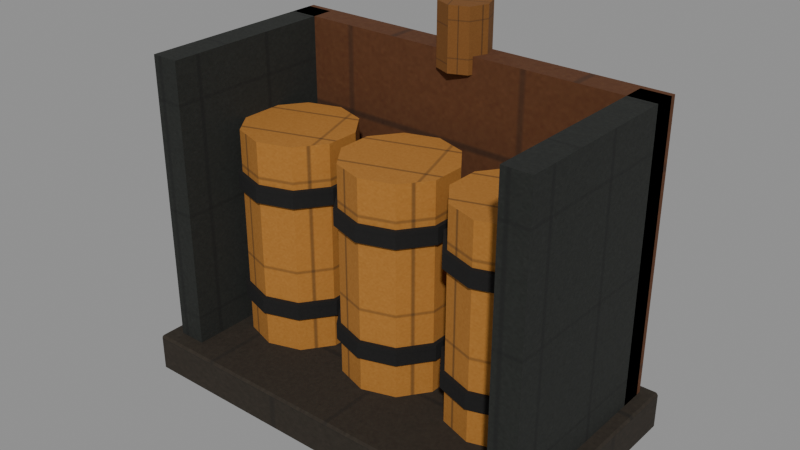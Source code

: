 # Source: fuel-rack.e4.blend  (saved by Blender 5.1.30; exported with 4.5.12 LTS)
import bpy
from mathutils import Matrix  # noqa: F401  (used for matrix-valued properties, if any)

bpy.ops.wm.read_factory_settings(use_empty=True)
scene = bpy.context.scene
scene.name = 'Scene'

# ---- images (referenced by path relative to the original .blend; pixels are not part of the script)
import os
ASSET_DIR = os.environ.get("B2B_ASSET_DIR", "")  # directory of the original .blend (textures are referenced by path, not embedded)
HERE = os.path.dirname(os.path.abspath(__file__))  # packed textures are extracted next to this script under _unpacked/

def load_image(name, relpath, width, height, colorspace="sRGB"):
    """Load a texture the original file referenced (path relative to the .blend, or extracted next to this script)."""
    p = next((c for c in (os.path.join(HERE, relpath), os.path.join(ASSET_DIR, relpath)) if relpath and os.path.exists(c)), "")
    if p:
        img = bpy.data.images.load(p, check_existing=True)
        img.name = name
    else:  # same state as the original file: an image datablock whose file is absent (Cycles renders it pink)
        img = bpy.data.images.new(name, width, height)
        img.source = "FILE"
        img.filepath = "//" + (relpath or name)
    img.colorspace_settings.name = colorspace
    return img
img_era_props_e4_atlas_png = load_image('era-props-e4-atlas.png', '_unpacked/era-props-e4-atlas.314f76c4.png', 1024, 1024, 'sRGB')

# ---- materials (node trees are filled in below, after node groups)
mat_e4erapropssharedmaterial = bpy.data.materials.new('E4EraPropsSharedMaterial')

# ---- material node trees
mat_e4erapropssharedmaterial.use_nodes = True; mat_e4erapropssharedmaterial.node_tree.nodes.clear()
_N = mat_e4erapropssharedmaterial.node_tree.nodes; _L = mat_e4erapropssharedmaterial.node_tree.links
n0 = _N.new('ShaderNodeOutputMaterial'); n0.name = 'Material Output'; n0.location = (0, 0)
n1 = _N.new('ShaderNodeBsdfPrincipled'); n1.name = 'Principled BSDF'; n1.location = (0, 0)
n1.inputs[2].default_value = 0.9
n1.inputs[27].default_value = (0.0, 0.0, 0.0, 1.0)
n2 = _N.new('ShaderNodeTexImage'); n2.name = 'Image Texture'; n2.location = (0, 0)
n2.image = img_era_props_e4_atlas_png
_L.new(n2.outputs[0], n1.inputs[0])
_L.new(n1.outputs[0], n0.inputs[0])
n0.is_active_output = True

# ---- meshes
me_fuelracke4mesh = bpy.data.meshes.new('FuelRackE4Mesh')
me_fuelracke4mesh.from_pydata([(-0.752, -0.402, 0.0), (-0.752, -0.41, 0.008), (-0.76, -0.402, 0.008), (-0.752, -0.41, 0.132), (-0.752, -0.402, 0.14), (-0.76, -0.402, 0.132), (-0.752, 0.402, 0.0), (-0.76, 0.402, 0.008), (-0.752, 0.41, 0.008), (-0.752, 0.402, 0.14), (-0.752, 0.41, 0.132), (-0.76, 0.402, 0.132), (0.752, -0.402, 0.0), (0.76, -0.402, 0.008), (0.752, -0.41, 0.008), (0.752, -0.402, 0.14), (0.752, -0.41, 0.132), (0.76, -0.402, 0.132), (0.752, 0.402, 0.0), (0.752, 0.41, 0.008), (0.76, 0.402, 0.008), (0.752, 0.402, 0.14), (0.76, 0.402, 0.132), (0.752, 0.41, 0.132), (-0.71, 0.27, 0.07), (-0.71, 0.27, 1.17), (-0.71, 0.37, 0.07), (-0.71, 0.37, 1.17), (0.71, 0.27, 0.07), (0.71, 0.27, 1.17), (0.71, 0.37, 0.07), (0.71, 0.37, 1.17), (-0.71, -0.35, 0.07), (-0.71, -0.35, 1.17), (-0.71, 0.35, 0.07), (-0.71, 0.35, 1.17), (-0.61, -0.35, 0.07), (-0.61, -0.35, 1.17), (-0.61, 0.35, 0.07), (-0.61, 0.35, 1.17), (0.61, -0.35, 0.07), (0.61, -0.35, 1.17), (0.61, 0.35, 0.07), (0.61, 0.35, 1.17), (0.71, -0.35, 0.07), (0.71, -0.35, 1.17), (0.71, 0.35, 0.07), (0.71, 0.35, 1.17), (-0.43, 0.2, 0.12), (-0.43, 0.2, 0.9), (-0.3124, 0.1618, 0.12), (-0.3124, 0.1618, 0.9), (-0.2398, 0.0618, 0.12), (-0.2398, 0.0618, 0.9), (-0.2398, -0.0618, 0.12), (-0.2398, -0.0618, 0.9), (-0.3124, -0.1618, 0.12), (-0.3124, -0.1618, 0.9), (-0.43, -0.2, 0.12), (-0.43, -0.2, 0.9), (-0.5476, -0.1618, 0.12), (-0.5476, -0.1618, 0.9), (-0.6202, -0.0618, 0.12), (-0.6202, -0.0618, 0.9), (-0.6202, 0.0618, 0.12), (-0.6202, 0.0618, 0.9), (-0.5476, 0.1618, 0.12), (-0.5476, 0.1618, 0.9), (-0.43, 0.215, 0.27), (-0.43, 0.215, 0.33), (-0.3036, 0.1739, 0.27), (-0.3036, 0.1739, 0.33), (-0.2255, 0.06644, 0.27), (-0.2255, 0.06644, 0.33), (-0.2255, -0.06644, 0.27), (-0.2255, -0.06644, 0.33), (-0.3036, -0.1739, 0.27), (-0.3036, -0.1739, 0.33), (-0.43, -0.215, 0.27), (-0.43, -0.215, 0.33), (-0.5564, -0.1739, 0.27), (-0.5564, -0.1739, 0.33), (-0.6345, -0.06644, 0.27), (-0.6345, -0.06644, 0.33), (-0.6345, 0.06644, 0.27), (-0.6345, 0.06644, 0.33), (-0.5564, 0.1739, 0.27), (-0.5564, 0.1739, 0.33), (-0.43, 0.215, 0.69), (-0.43, 0.215, 0.75), (-0.3036, 0.1739, 0.69), (-0.3036, 0.1739, 0.75), (-0.2255, 0.06644, 0.69), (-0.2255, 0.06644, 0.75), (-0.2255, -0.06644, 0.69), (-0.2255, -0.06644, 0.75), (-0.3036, -0.1739, 0.69), (-0.3036, -0.1739, 0.75), (-0.43, -0.215, 0.69), (-0.43, -0.215, 0.75), (-0.5564, -0.1739, 0.69), (-0.5564, -0.1739, 0.75), (-0.6345, -0.06644, 0.69), (-0.6345, -0.06644, 0.75), (-0.6345, 0.06644, 0.69), (-0.6345, 0.06644, 0.75), (-0.5564, 0.1739, 0.69), (-0.5564, 0.1739, 0.75), (0.0, 0.2, 0.12), (0.0, 0.2, 0.9), (0.1176, 0.1618, 0.12), (0.1176, 0.1618, 0.9), (0.1902, 0.0618, 0.12), (0.1902, 0.0618, 0.9), (0.1902, -0.0618, 0.12), (0.1902, -0.0618, 0.9), (0.1176, -0.1618, 0.12), (0.1176, -0.1618, 0.9), (0.0, -0.2, 0.12), (0.0, -0.2, 0.9), (-0.1176, -0.1618, 0.12), (-0.1176, -0.1618, 0.9), (-0.1902, -0.0618, 0.12), (-0.1902, -0.0618, 0.9), (-0.1902, 0.0618, 0.12), (-0.1902, 0.0618, 0.9), (-0.1176, 0.1618, 0.12), (-0.1176, 0.1618, 0.9), (0.0, 0.215, 0.27), (0.0, 0.215, 0.33), (0.1264, 0.1739, 0.27), (0.1264, 0.1739, 0.33), (0.2045, 0.06644, 0.27), (0.2045, 0.06644, 0.33), (0.2045, -0.06644, 0.27), (0.2045, -0.06644, 0.33), (0.1264, -0.1739, 0.27), (0.1264, -0.1739, 0.33), (0.0, -0.215, 0.27), (0.0, -0.215, 0.33), (-0.1264, -0.1739, 0.27), (-0.1264, -0.1739, 0.33), (-0.2045, -0.06644, 0.27), (-0.2045, -0.06644, 0.33), (-0.2045, 0.06644, 0.27), (-0.2045, 0.06644, 0.33), (-0.1264, 0.1739, 0.27), (-0.1264, 0.1739, 0.33), (0.0, 0.215, 0.69), (0.0, 0.215, 0.75), (0.1264, 0.1739, 0.69), (0.1264, 0.1739, 0.75), (0.2045, 0.06644, 0.69), (0.2045, 0.06644, 0.75), (0.2045, -0.06644, 0.69), (0.2045, -0.06644, 0.75), (0.1264, -0.1739, 0.69), (0.1264, -0.1739, 0.75), (0.0, -0.215, 0.69), (0.0, -0.215, 0.75), (-0.1264, -0.1739, 0.69), (-0.1264, -0.1739, 0.75), (-0.2045, -0.06644, 0.69), (-0.2045, -0.06644, 0.75), (-0.2045, 0.06644, 0.69), (-0.2045, 0.06644, 0.75), (-0.1264, 0.1739, 0.69), (-0.1264, 0.1739, 0.75), (0.43, 0.2, 0.12), (0.43, 0.2, 0.9), (0.5476, 0.1618, 0.12), (0.5476, 0.1618, 0.9), (0.6202, 0.0618, 0.12), (0.6202, 0.0618, 0.9), (0.6202, -0.0618, 0.12), (0.6202, -0.0618, 0.9), (0.5476, -0.1618, 0.12), (0.5476, -0.1618, 0.9), (0.43, -0.2, 0.12), (0.43, -0.2, 0.9), (0.3124, -0.1618, 0.12), (0.3124, -0.1618, 0.9), (0.2398, -0.0618, 0.12), (0.2398, -0.0618, 0.9), (0.2398, 0.0618, 0.12), (0.2398, 0.0618, 0.9), (0.3124, 0.1618, 0.12), (0.3124, 0.1618, 0.9), (0.43, 0.215, 0.27), (0.43, 0.215, 0.33), (0.5564, 0.1739, 0.27), (0.5564, 0.1739, 0.33), (0.6345, 0.06644, 0.27), (0.6345, 0.06644, 0.33), (0.6345, -0.06644, 0.27), (0.6345, -0.06644, 0.33), (0.5564, -0.1739, 0.27), (0.5564, -0.1739, 0.33), (0.43, -0.215, 0.27), (0.43, -0.215, 0.33), (0.3036, -0.1739, 0.27), (0.3036, -0.1739, 0.33), (0.2255, -0.06644, 0.27), (0.2255, -0.06644, 0.33), (0.2255, 0.06644, 0.27), (0.2255, 0.06644, 0.33), (0.3036, 0.1739, 0.27), (0.3036, 0.1739, 0.33), (0.43, 0.215, 0.69), (0.43, 0.215, 0.75), (0.5564, 0.1739, 0.69), (0.5564, 0.1739, 0.75), (0.6345, 0.06644, 0.69), (0.6345, 0.06644, 0.75), (0.6345, -0.06644, 0.69), (0.6345, -0.06644, 0.75), (0.5564, -0.1739, 0.69), (0.5564, -0.1739, 0.75), (0.43, -0.215, 0.69), (0.43, -0.215, 0.75), (0.3036, -0.1739, 0.69), (0.3036, -0.1739, 0.75), (0.2255, -0.06644, 0.69), (0.2255, -0.06644, 0.75), (0.2255, 0.06644, 0.69), (0.2255, 0.06644, 0.75), (0.3036, 0.1739, 0.69), (0.3036, 0.1739, 0.75), (0.0, 0.41, 1.11), (0.0, 0.41, 1.33), (0.06364, 0.3836, 1.11), (0.06364, 0.3836, 1.33), (0.09, 0.32, 1.11), (0.09, 0.32, 1.33), (0.06364, 0.2564, 1.11), (0.06364, 0.2564, 1.33), (0.0, 0.23, 1.11), (0.0, 0.23, 1.33), (-0.06364, 0.2564, 1.11), (-0.06364, 0.2564, 1.33), (-0.09, 0.32, 1.11), (-0.09, 0.32, 1.33), (-0.06364, 0.3836, 1.11), (-0.06364, 0.3836, 1.33)], [], [(0, 1, 2), (3, 4, 5), (6, 7, 8), (9, 10, 11), (12, 13, 14), (15, 16, 17), (18, 19, 20), (21, 22, 23), (6, 0, 2, 7), (1, 3, 5, 2), (4, 9, 11, 5), (10, 8, 7, 11), (18, 6, 8, 19), (9, 21, 23, 10), (22, 20, 19, 23), (12, 18, 20, 13), (21, 15, 17, 22), (16, 14, 13, 17), (0, 12, 14, 1), (15, 4, 3, 16), (6, 18, 12, 0), (2, 5, 11, 7), (14, 16, 3, 1), (21, 9, 4, 15), (8, 10, 23, 19), (20, 22, 17, 13), (24, 25, 27, 26), (26, 27, 31, 30), (30, 31, 29, 28), (28, 29, 25, 24), (26, 30, 28, 24), (31, 27, 25, 29), (32, 33, 35, 34), (34, 35, 39, 38), (38, 39, 37, 36), (36, 37, 33, 32), (34, 38, 36, 32), (39, 35, 33, 37), (40, 41, 43, 42), (42, 43, 47, 46), (46, 47, 45, 44), (44, 45, 41, 40), (42, 46, 44, 40), (47, 43, 41, 45), (48, 49, 51, 50), (50, 51, 53, 52), (52, 53, 55, 54), (54, 55, 57, 56), (56, 57, 59, 58), (58, 59, 61, 60), (60, 61, 63, 62), (62, 63, 65, 64), (51, 49, 67, 65, 63, 61, 59, 57, 55, 53), (64, 65, 67, 66), (66, 67, 49, 48), (48, 50, 52, 54, 56, 58, 60, 62, 64, 66), (68, 69, 71, 70), (70, 71, 73, 72), (72, 73, 75, 74), (74, 75, 77, 76), (76, 77, 79, 78), (78, 79, 81, 80), (80, 81, 83, 82), (82, 83, 85, 84), (71, 69, 87, 85, 83, 81, 79, 77, 75, 73), (84, 85, 87, 86), (86, 87, 69, 68), (68, 70, 72, 74, 76, 78, 80, 82, 84, 86), (88, 89, 91, 90), (90, 91, 93, 92), (92, 93, 95, 94), (94, 95, 97, 96), (96, 97, 99, 98), (98, 99, 101, 100), (100, 101, 103, 102), (102, 103, 105, 104), (91, 89, 107, 105, 103, 101, 99, 97, 95, 93), (104, 105, 107, 106), (106, 107, 89, 88), (88, 90, 92, 94, 96, 98, 100, 102, 104, 106), (108, 109, 111, 110), (110, 111, 113, 112), (112, 113, 115, 114), (114, 115, 117, 116), (116, 117, 119, 118), (118, 119, 121, 120), (120, 121, 123, 122), (122, 123, 125, 124), (111, 109, 127, 125, 123, 121, 119, 117, 115, 113), (124, 125, 127, 126), (126, 127, 109, 108), (108, 110, 112, 114, 116, 118, 120, 122, 124, 126), (128, 129, 131, 130), (130, 131, 133, 132), (132, 133, 135, 134), (134, 135, 137, 136), (136, 137, 139, 138), (138, 139, 141, 140), (140, 141, 143, 142), (142, 143, 145, 144), (131, 129, 147, 145, 143, 141, 139, 137, 135, 133), (144, 145, 147, 146), (146, 147, 129, 128), (128, 130, 132, 134, 136, 138, 140, 142, 144, 146), (148, 149, 151, 150), (150, 151, 153, 152), (152, 153, 155, 154), (154, 155, 157, 156), (156, 157, 159, 158), (158, 159, 161, 160), (160, 161, 163, 162), (162, 163, 165, 164), (151, 149, 167, 165, 163, 161, 159, 157, 155, 153), (164, 165, 167, 166), (166, 167, 149, 148), (148, 150, 152, 154, 156, 158, 160, 162, 164, 166), (168, 169, 171, 170), (170, 171, 173, 172), (172, 173, 175, 174), (174, 175, 177, 176), (176, 177, 179, 178), (178, 179, 181, 180), (180, 181, 183, 182), (182, 183, 185, 184), (171, 169, 187, 185, 183, 181, 179, 177, 175, 173), (184, 185, 187, 186), (186, 187, 169, 168), (168, 170, 172, 174, 176, 178, 180, 182, 184, 186), (188, 189, 191, 190), (190, 191, 193, 192), (192, 193, 195, 194), (194, 195, 197, 196), (196, 197, 199, 198), (198, 199, 201, 200), (200, 201, 203, 202), (202, 203, 205, 204), (191, 189, 207, 205, 203, 201, 199, 197, 195, 193), (204, 205, 207, 206), (206, 207, 189, 188), (188, 190, 192, 194, 196, 198, 200, 202, 204, 206), (208, 209, 211, 210), (210, 211, 213, 212), (212, 213, 215, 214), (214, 215, 217, 216), (216, 217, 219, 218), (218, 219, 221, 220), (220, 221, 223, 222), (222, 223, 225, 224), (211, 209, 227, 225, 223, 221, 219, 217, 215, 213), (224, 225, 227, 226), (226, 227, 209, 208), (208, 210, 212, 214, 216, 218, 220, 222, 224, 226), (228, 229, 231, 230), (230, 231, 233, 232), (232, 233, 235, 234), (234, 235, 237, 236), (236, 237, 239, 238), (238, 239, 241, 240), (231, 229, 243, 241, 239, 237, 235, 233), (240, 241, 243, 242), (242, 243, 229, 228), (228, 230, 232, 234, 236, 238, 240, 242)])
_uv = me_fuelracke4mesh.uv_layers.new(name='UVMap')
_uv.uv.foreach_set('vector', [0.2572, 0.7572, 0.2563, 0.7572, 0.2572, 0.7563, 0.3571, 0.944, 0.3581, 0.944, 0.3581, 0.945, 0.354, 0.7572, 0.354, 0.7563, 0.355, 0.7572, 0.4548, 0.944, 0.4558, 0.944, 0.4548, 0.945, 0.4579, 0.8276, 0.4589, 0.8269, 0.4589, 0.8283, 0.4748, 0.8276, 0.4738, 0.8283, 0.4738, 0.8269, 0.4769, 0.889, 0.4779, 0.8883, 0.4779, 0.8897, 0.4938, 0.889, 0.4928, 0.8897, 0.4928, 0.8883, 0.354, 0.7572, 0.2572, 0.7572, 0.2572, 0.7563, 0.354, 0.7563, 0.4918, 0.9937, 0.4769, 0.9937, 0.4769, 0.9928, 0.4918, 0.9928, 0.3581, 0.944, 0.4548, 0.944, 0.4548, 0.945, 0.3581, 0.945, 0.4769, 0.8919, 0.4918, 0.8919, 0.4918, 0.8929, 0.4769, 0.8929, 0.354, 0.944, 0.354, 0.7572, 0.355, 0.7572, 0.355, 0.944, 0.4548, 0.944, 0.4548, 0.7572, 0.4558, 0.7572, 0.4558, 0.944, 0.4928, 0.8897, 0.4779, 0.8897, 0.4779, 0.8883, 0.4928, 0.8883, 0.2572, 0.944, 0.354, 0.944, 0.354, 0.945, 0.2572, 0.945, 0.4548, 0.7572, 0.3581, 0.7572, 0.3581, 0.7563, 0.4548, 0.7563, 0.4738, 0.8283, 0.4589, 0.8283, 0.4589, 0.8269, 0.4738, 0.8269, 0.2572, 0.7572, 0.2572, 0.944, 0.2562, 0.944, 0.2563, 0.7572, 0.3581, 0.7572, 0.3581, 0.944, 0.3571, 0.944, 0.3571, 0.7572, 0.354, 0.7572, 0.354, 0.944, 0.2572, 0.944, 0.2572, 0.7572, 0.4918, 0.9928, 0.4769, 0.9928, 0.4769, 0.8929, 0.4918, 0.8929, 0.4589, 0.8283, 0.4738, 0.8283, 0.4738, 0.9603, 0.4589, 0.9603, 0.4548, 0.7572, 0.4548, 0.944, 0.3581, 0.944, 0.3581, 0.7572, 0.4779, 0.7563, 0.4928, 0.7563, 0.4928, 0.8883, 0.4779, 0.8883, 0.4589, 0.7563, 0.4738, 0.7563, 0.4738, 0.8269, 0.4589, 0.8269, 0.5063, 0.2438, 0.5063, 0.1409, 0.5159, 0.1409, 0.5159, 0.2438, 0.6125, 0.139, 0.5063, 0.139, 0.5063, 0.00625, 0.6125, 0.00625, 0.5178, 0.2438, 0.5178, 0.1409, 0.5275, 0.1409, 0.5275, 0.2438, 0.7207, 0.139, 0.6144, 0.139, 0.6144, 0.00625, 0.7207, 0.00625, 0.7322, 0.00625, 0.7322, 0.139, 0.7225, 0.139, 0.7225, 0.00625, 0.7437, 0.00625, 0.7437, 0.139, 0.7341, 0.139, 0.7341, 0.00625, 0.00625, 0.4408, 0.00625, 0.2562, 0.1006, 0.2562, 0.1006, 0.4408, 0.1991, 0.4408, 0.1991, 0.2562, 0.2126, 0.2562, 0.2126, 0.4408, 0.1027, 0.4408, 0.1027, 0.2562, 0.197, 0.2562, 0.197, 0.4408, 0.2147, 0.4408, 0.2147, 0.2562, 0.2282, 0.2562, 0.2282, 0.4408, 0.2438, 0.3737, 0.2303, 0.3737, 0.2303, 0.2562, 0.2438, 0.2562, 0.2438, 0.4938, 0.2303, 0.4938, 0.2303, 0.3763, 0.2438, 0.3763, 0.00625, 0.4408, 0.00625, 0.2562, 0.1006, 0.2562, 0.1006, 0.4408, 0.1991, 0.4408, 0.1991, 0.2562, 0.2126, 0.2562, 0.2126, 0.4408, 0.1027, 0.4408, 0.1027, 0.2562, 0.197, 0.2562, 0.197, 0.4408, 0.2147, 0.4408, 0.2147, 0.2562, 0.2282, 0.2562, 0.2282, 0.4408, 0.2438, 0.3737, 0.2303, 0.3737, 0.2303, 0.2562, 0.2438, 0.2562, 0.2438, 0.4938, 0.2303, 0.4938, 0.2303, 0.3763, 0.2438, 0.3763, 0.8735, 0.4114, 0.8735, 0.2562, 0.8944, 0.2562, 0.8944, 0.4114, 0.7563, 0.4114, 0.7563, 0.2562, 0.7771, 0.2562, 0.7771, 0.4114, 0.7771, 0.4114, 0.7771, 0.2562, 0.8029, 0.2562, 0.8029, 0.4114, 0.8029, 0.4114, 0.8029, 0.2562, 0.8238, 0.2562, 0.8238, 0.4114, 0.8974, 0.4114, 0.8974, 0.2562, 0.9183, 0.2562, 0.9183, 0.4114, 0.9183, 0.4114, 0.9183, 0.2562, 0.9441, 0.2562, 0.9441, 0.4114, 0.9441, 0.4114, 0.9441, 0.2562, 0.965, 0.2562, 0.965, 0.4114, 0.9679, 0.4114, 0.9679, 0.2562, 0.9937, 0.2562, 0.9937, 0.4114, 0.7714, 0.4862, 0.7563, 0.4663, 0.7563, 0.4417, 0.7714, 0.4218, 0.796, 0.4142, 0.8205, 0.4218, 0.8357, 0.4417, 0.8357, 0.4663, 0.8205, 0.4862, 0.796, 0.4937, 0.8268, 0.4114, 0.8268, 0.2562, 0.8477, 0.2562, 0.8477, 0.4114, 0.8477, 0.4114, 0.8477, 0.2562, 0.8735, 0.2562, 0.8735, 0.4114, 0.8387, 0.4663, 0.8387, 0.4417, 0.8538, 0.4218, 0.8784, 0.4142, 0.9029, 0.4218, 0.9181, 0.4417, 0.9181, 0.4663, 0.9029, 0.4862, 0.8784, 0.4938, 0.8538, 0.4862, 0.226, 0.9613, 0.2107, 0.9613, 0.2107, 0.9212, 0.226, 0.9212, 0.226, 0.9212, 0.2107, 0.9212, 0.2107, 0.8888, 0.226, 0.8888, 0.05407, 0.9819, 0.03872, 0.9819, 0.03872, 0.9418, 0.05407, 0.9418, 0.2356, 0.8612, 0.2203, 0.8612, 0.2203, 0.8288, 0.2356, 0.8288, 0.2356, 0.8288, 0.2203, 0.8288, 0.2203, 0.7887, 0.2356, 0.7887, 0.2356, 0.7887, 0.2203, 0.7887, 0.2203, 0.7563, 0.2356, 0.7563, 0.2437, 0.9937, 0.2284, 0.9937, 0.2284, 0.9613, 0.2438, 0.9613, 0.2438, 0.9613, 0.2284, 0.9613, 0.2284, 0.9212, 0.2438, 0.9212, 0.05855, 0.886, 0.02623, 0.8736, 0.00625, 0.8412, 0.00625, 0.8011, 0.02623, 0.7686, 0.05855, 0.7563, 0.09088, 0.7686, 0.1109, 0.8011, 0.1109, 0.8412, 0.09088, 0.8736, 0.2438, 0.9212, 0.2284, 0.9212, 0.2284, 0.8888, 0.2438, 0.8888, 0.226, 0.9937, 0.2107, 0.9937, 0.2107, 0.9613, 0.226, 0.9613, 0.1332, 0.8736, 0.1133, 0.8412, 0.1133, 0.8011, 0.1332, 0.7686, 0.1656, 0.7563, 0.1979, 0.7686, 0.2179, 0.8011, 0.2179, 0.8412, 0.1979, 0.8736, 0.1656, 0.886, 0.226, 0.9613, 0.2107, 0.9613, 0.2107, 0.9212, 0.226, 0.9212, 0.226, 0.9212, 0.2107, 0.9212, 0.2107, 0.8888, 0.226, 0.8888, 0.05407, 0.9819, 0.03872, 0.9819, 0.03872, 0.9418, 0.05407, 0.9418, 0.2356, 0.8612, 0.2203, 0.8612, 0.2203, 0.8288, 0.2356, 0.8288, 0.2356, 0.8288, 0.2203, 0.8288, 0.2203, 0.7887, 0.2356, 0.7887, 0.2356, 0.7887, 0.2203, 0.7887, 0.2203, 0.7563, 0.2356, 0.7563, 0.2437, 0.9937, 0.2284, 0.9937, 0.2284, 0.9613, 0.2438, 0.9613, 0.2438, 0.9613, 0.2284, 0.9613, 0.2284, 0.9212, 0.2438, 0.9212, 0.05855, 0.886, 0.02623, 0.8736, 0.00625, 0.8412, 0.00625, 0.8011, 0.02623, 0.7686, 0.05855, 0.7563, 0.09088, 0.7686, 0.1109, 0.8011, 0.1109, 0.8412, 0.09088, 0.8736, 0.2438, 0.9212, 0.2284, 0.9212, 0.2284, 0.8888, 0.2438, 0.8888, 0.226, 0.9937, 0.2107, 0.9937, 0.2107, 0.9613, 0.226, 0.9613, 0.1332, 0.8736, 0.1133, 0.8412, 0.1133, 0.8011, 0.1332, 0.7686, 0.1656, 0.7563, 0.1979, 0.7686, 0.2179, 0.8011, 0.2179, 0.8412, 0.1979, 0.8736, 0.1656, 0.886, 0.8735, 0.4114, 0.8735, 0.2562, 0.8944, 0.2562, 0.8944, 0.4114, 0.7563, 0.4114, 0.7563, 0.2562, 0.7771, 0.2562, 0.7771, 0.4114, 0.7771, 0.4114, 0.7771, 0.2562, 0.8029, 0.2562, 0.8029, 0.4114, 0.8029, 0.4114, 0.8029, 0.2562, 0.8238, 0.2562, 0.8238, 0.4114, 0.8974, 0.4114, 0.8974, 0.2562, 0.9183, 0.2562, 0.9183, 0.4114, 0.9183, 0.4114, 0.9183, 0.2562, 0.9441, 0.2562, 0.9441, 0.4114, 0.9441, 0.4114, 0.9441, 0.2562, 0.965, 0.2562, 0.965, 0.4114, 0.9679, 0.4114, 0.9679, 0.2562, 0.9937, 0.2562, 0.9937, 0.4114, 0.7714, 0.4862, 0.7563, 0.4663, 0.7563, 0.4417, 0.7714, 0.4218, 0.796, 0.4142, 0.8205, 0.4218, 0.8357, 0.4417, 0.8357, 0.4663, 0.8205, 0.4862, 0.796, 0.4937, 0.8268, 0.4114, 0.8268, 0.2562, 0.8477, 0.2562, 0.8477, 0.4114, 0.8477, 0.4114, 0.8477, 0.2562, 0.8735, 0.2562, 0.8735, 0.4114, 0.8387, 0.4663, 0.8387, 0.4417, 0.8538, 0.4218, 0.8784, 0.4142, 0.9029, 0.4218, 0.9181, 0.4417, 0.9181, 0.4663, 0.9029, 0.4862, 0.8784, 0.4938, 0.8538, 0.4862, 0.226, 0.9613, 0.2107, 0.9613, 0.2107, 0.9212, 0.226, 0.9212, 0.226, 0.9212, 0.2107, 0.9212, 0.2107, 0.8888, 0.226, 0.8888, 0.05407, 0.9819, 0.03872, 0.9819, 0.03872, 0.9418, 0.05407, 0.9418, 0.2356, 0.8612, 0.2203, 0.8612, 0.2203, 0.8288, 0.2356, 0.8288, 0.2356, 0.8288, 0.2203, 0.8288, 0.2203, 0.7887, 0.2356, 0.7887, 0.2356, 0.7887, 0.2203, 0.7887, 0.2203, 0.7563, 0.2356, 0.7563, 0.2437, 0.9937, 0.2284, 0.9937, 0.2284, 0.9613, 0.2438, 0.9613, 0.2438, 0.9613, 0.2284, 0.9613, 0.2284, 0.9212, 0.2438, 0.9212, 0.05855, 0.886, 0.02623, 0.8736, 0.00625, 0.8412, 0.00625, 0.8011, 0.02623, 0.7686, 0.05855, 0.7563, 0.09088, 0.7686, 0.1109, 0.8011, 0.1109, 0.8412, 0.09088, 0.8736, 0.2438, 0.9212, 0.2284, 0.9212, 0.2284, 0.8888, 0.2438, 0.8888, 0.226, 0.9937, 0.2107, 0.9937, 0.2107, 0.9613, 0.226, 0.9613, 0.1332, 0.8736, 0.1133, 0.8412, 0.1133, 0.8011, 0.1332, 0.7686, 0.1656, 0.7563, 0.1979, 0.7686, 0.2179, 0.8011, 0.2179, 0.8412, 0.1979, 0.8736, 0.1656, 0.886, 0.226, 0.9613, 0.2107, 0.9613, 0.2107, 0.9212, 0.226, 0.9212, 0.226, 0.9212, 0.2107, 0.9212, 0.2107, 0.8888, 0.226, 0.8888, 0.05407, 0.9819, 0.03872, 0.9819, 0.03872, 0.9418, 0.05407, 0.9418, 0.2356, 0.8612, 0.2203, 0.8612, 0.2203, 0.8288, 0.2356, 0.8288, 0.2356, 0.8288, 0.2203, 0.8288, 0.2203, 0.7887, 0.2356, 0.7887, 0.2356, 0.7887, 0.2203, 0.7887, 0.2203, 0.7563, 0.2356, 0.7563, 0.2437, 0.9937, 0.2284, 0.9937, 0.2284, 0.9613, 0.2438, 0.9613, 0.2438, 0.9613, 0.2284, 0.9613, 0.2284, 0.9212, 0.2438, 0.9212, 0.05855, 0.886, 0.02623, 0.8736, 0.00625, 0.8412, 0.00625, 0.8011, 0.02623, 0.7686, 0.05855, 0.7563, 0.09088, 0.7686, 0.1109, 0.8011, 0.1109, 0.8412, 0.09088, 0.8736, 0.2438, 0.9212, 0.2284, 0.9212, 0.2284, 0.8888, 0.2438, 0.8888, 0.226, 0.9937, 0.2107, 0.9937, 0.2107, 0.9613, 0.226, 0.9613, 0.1332, 0.8736, 0.1133, 0.8412, 0.1133, 0.8011, 0.1332, 0.7686, 0.1656, 0.7563, 0.1979, 0.7686, 0.2179, 0.8011, 0.2179, 0.8412, 0.1979, 0.8736, 0.1656, 0.886, 0.8735, 0.4114, 0.8735, 0.2562, 0.8944, 0.2562, 0.8944, 0.4114, 0.7563, 0.4114, 0.7563, 0.2562, 0.7771, 0.2562, 0.7771, 0.4114, 0.7771, 0.4114, 0.7771, 0.2562, 0.8029, 0.2562, 0.8029, 0.4114, 0.8029, 0.4114, 0.8029, 0.2562, 0.8238, 0.2562, 0.8238, 0.4114, 0.8974, 0.4114, 0.8974, 0.2562, 0.9183, 0.2562, 0.9183, 0.4114, 0.9183, 0.4114, 0.9183, 0.2562, 0.9441, 0.2562, 0.9441, 0.4114, 0.9441, 0.4114, 0.9441, 0.2562, 0.965, 0.2562, 0.965, 0.4114, 0.9679, 0.4114, 0.9679, 0.2562, 0.9937, 0.2562, 0.9937, 0.4114, 0.7714, 0.4862, 0.7563, 0.4663, 0.7563, 0.4417, 0.7714, 0.4218, 0.796, 0.4142, 0.8205, 0.4218, 0.8357, 0.4417, 0.8357, 0.4663, 0.8205, 0.4862, 0.796, 0.4937, 0.8268, 0.4114, 0.8268, 0.2562, 0.8477, 0.2562, 0.8477, 0.4114, 0.8477, 0.4114, 0.8477, 0.2562, 0.8735, 0.2562, 0.8735, 0.4114, 0.8387, 0.4663, 0.8387, 0.4417, 0.8538, 0.4218, 0.8784, 0.4142, 0.9029, 0.4218, 0.9181, 0.4417, 0.9181, 0.4663, 0.9029, 0.4862, 0.8784, 0.4938, 0.8538, 0.4862, 0.226, 0.9613, 0.2107, 0.9613, 0.2107, 0.9212, 0.226, 0.9212, 0.226, 0.9212, 0.2107, 0.9212, 0.2107, 0.8888, 0.226, 0.8888, 0.05407, 0.9819, 0.03872, 0.9819, 0.03872, 0.9418, 0.05407, 0.9418, 0.2356, 0.8612, 0.2203, 0.8612, 0.2203, 0.8288, 0.2356, 0.8288, 0.2356, 0.8288, 0.2203, 0.8288, 0.2203, 0.7887, 0.2356, 0.7887, 0.2356, 0.7887, 0.2203, 0.7887, 0.2203, 0.7563, 0.2356, 0.7563, 0.2437, 0.9937, 0.2284, 0.9937, 0.2284, 0.9613, 0.2438, 0.9613, 0.2438, 0.9613, 0.2284, 0.9613, 0.2284, 0.9212, 0.2438, 0.9212, 0.05855, 0.886, 0.02623, 0.8736, 0.00625, 0.8412, 0.00625, 0.8011, 0.02623, 0.7686, 0.05855, 0.7563, 0.09088, 0.7686, 0.1109, 0.8011, 0.1109, 0.8412, 0.09088, 0.8736, 0.2438, 0.9212, 0.2284, 0.9212, 0.2284, 0.8888, 0.2438, 0.8888, 0.226, 0.9937, 0.2107, 0.9937, 0.2107, 0.9613, 0.226, 0.9613, 0.1332, 0.8736, 0.1133, 0.8412, 0.1133, 0.8011, 0.1332, 0.7686, 0.1656, 0.7563, 0.1979, 0.7686, 0.2179, 0.8011, 0.2179, 0.8412, 0.1979, 0.8736, 0.1656, 0.886, 0.226, 0.9613, 0.2107, 0.9613, 0.2107, 0.9212, 0.226, 0.9212, 0.226, 0.9212, 0.2107, 0.9212, 0.2107, 0.8888, 0.226, 0.8888, 0.05407, 0.9819, 0.03872, 0.9819, 0.03872, 0.9418, 0.05407, 0.9418, 0.2356, 0.8612, 0.2203, 0.8612, 0.2203, 0.8288, 0.2356, 0.8288, 0.2356, 0.8288, 0.2203, 0.8288, 0.2203, 0.7887, 0.2356, 0.7887, 0.2356, 0.7887, 0.2203, 0.7887, 0.2203, 0.7563, 0.2356, 0.7563, 0.2437, 0.9937, 0.2284, 0.9937, 0.2284, 0.9613, 0.2438, 0.9613, 0.2438, 0.9613, 0.2284, 0.9613, 0.2284, 0.9212, 0.2438, 0.9212, 0.05855, 0.886, 0.02623, 0.8736, 0.00625, 0.8412, 0.00625, 0.8011, 0.02623, 0.7686, 0.05855, 0.7563, 0.09088, 0.7686, 0.1109, 0.8011, 0.1109, 0.8412, 0.09088, 0.8736, 0.2438, 0.9212, 0.2284, 0.9212, 0.2284, 0.8888, 0.2438, 0.8888, 0.226, 0.9937, 0.2107, 0.9937, 0.2107, 0.9613, 0.226, 0.9613, 0.1332, 0.8736, 0.1133, 0.8412, 0.1133, 0.8011, 0.1332, 0.7686, 0.1656, 0.7563, 0.1979, 0.7686, 0.2179, 0.8011, 0.2179, 0.8412, 0.1979, 0.8736, 0.1656, 0.886, 0.605, 0.374, 0.605, 0.2562, 0.6333, 0.2562, 0.6333, 0.374, 0.6333, 0.374, 0.6333, 0.2562, 0.6732, 0.2562, 0.6732, 0.374, 0.6755, 0.374, 0.6755, 0.2562, 0.7038, 0.2562, 0.7038, 0.374, 0.7038, 0.374, 0.7038, 0.2562, 0.7437, 0.2562, 0.7437, 0.374, 0.605, 0.4938, 0.605, 0.376, 0.6333, 0.376, 0.6333, 0.4938, 0.6333, 0.4938, 0.6333, 0.376, 0.6732, 0.376, 0.6732, 0.4938, 0.5345, 0.3452, 0.5063, 0.3192, 0.5063, 0.2823, 0.5345, 0.2562, 0.5745, 0.2562, 0.6027, 0.2823, 0.6027, 0.3192, 0.5745, 0.3452, 0.6755, 0.4938, 0.6755, 0.376, 0.7038, 0.376, 0.7038, 0.4938, 0.7038, 0.4938, 0.7038, 0.376, 0.7437, 0.376, 0.7437, 0.4938, 0.5063, 0.4102, 0.5063, 0.3734, 0.5345, 0.3473, 0.5745, 0.3473, 0.6027, 0.3734, 0.6027, 0.4102, 0.5745, 0.4363, 0.5345, 0.4363])
me_fuelracke4mesh.materials.append(mat_e4erapropssharedmaterial)
me_fuelracke4mesh.update()

# ---- objects
ob_fuelracke4 = bpy.data.objects.new('FuelRackE4', me_fuelracke4mesh)
ob_exhaust_anchor_1 = bpy.data.objects.new('exhaust_anchor_1', None)

# ---- transforms, parenting, visibility, modifiers, constraints
ob_fuelracke4.location = (0.0, 0.0, 0.0)
ob_exhaust_anchor_1.parent = ob_fuelracke4
ob_exhaust_anchor_1.location = (0.0, 0.32, 1.36)
ob_exhaust_anchor_1.empty_display_size = 0.08

# ---- collection membership
scene.collection.objects.link(ob_fuelracke4)
scene.collection.objects.link(ob_exhaust_anchor_1)

# ---- scene / render settings (as saved in the file)
scene.frame_start = 1; scene.frame_end = 250; scene.frame_set(1)
scene.render.engine = 'BLENDER_EEVEE_NEXT'
scene.render.bake_bias = 0.0
scene.render.bake_samples = 0
scene.cycles.sampling_pattern = 'TABULATED_SOBOL'
scene.eevee.use_volume_custom_range = False
bpy.context.view_layer.update()

# ---- added for rendering (the .blend has no active camera and no usable light): camera, sun + grey world if the file has none
cam_auto = bpy.data.cameras.new('AutoCamera')
cam_auto.lens = 50.0
cam_auto.sensor_width = 36.0
cam_auto.clip_end = 1000.0
ob_auto_camera = bpy.data.objects.new('AutoCamera', cam_auto)
scene.collection.objects.link(ob_auto_camera)
ob_auto_camera.location = (2.01684, -2.42021, 2.27847)
ob_auto_camera.rotation_euler = (1.09748, -7.21219e-08, 0.694738)
scene.camera = ob_auto_camera
light_auto_sun = bpy.data.lights.new('AutoSun', 'SUN')
light_auto_sun.energy = 3.0
light_auto_sun.angle = 0.0523599
ob_auto_sun = bpy.data.objects.new('AutoSun', light_auto_sun)
scene.collection.objects.link(ob_auto_sun)
ob_auto_sun.rotation_euler = (0.872665, 0.174533, 0.523599)
if scene.world is None:
    world_auto = bpy.data.worlds.new('AutoWorld')
    world_auto.color = (0.3, 0.3, 0.3)
    scene.world = world_auto
bpy.context.view_layer.update()
